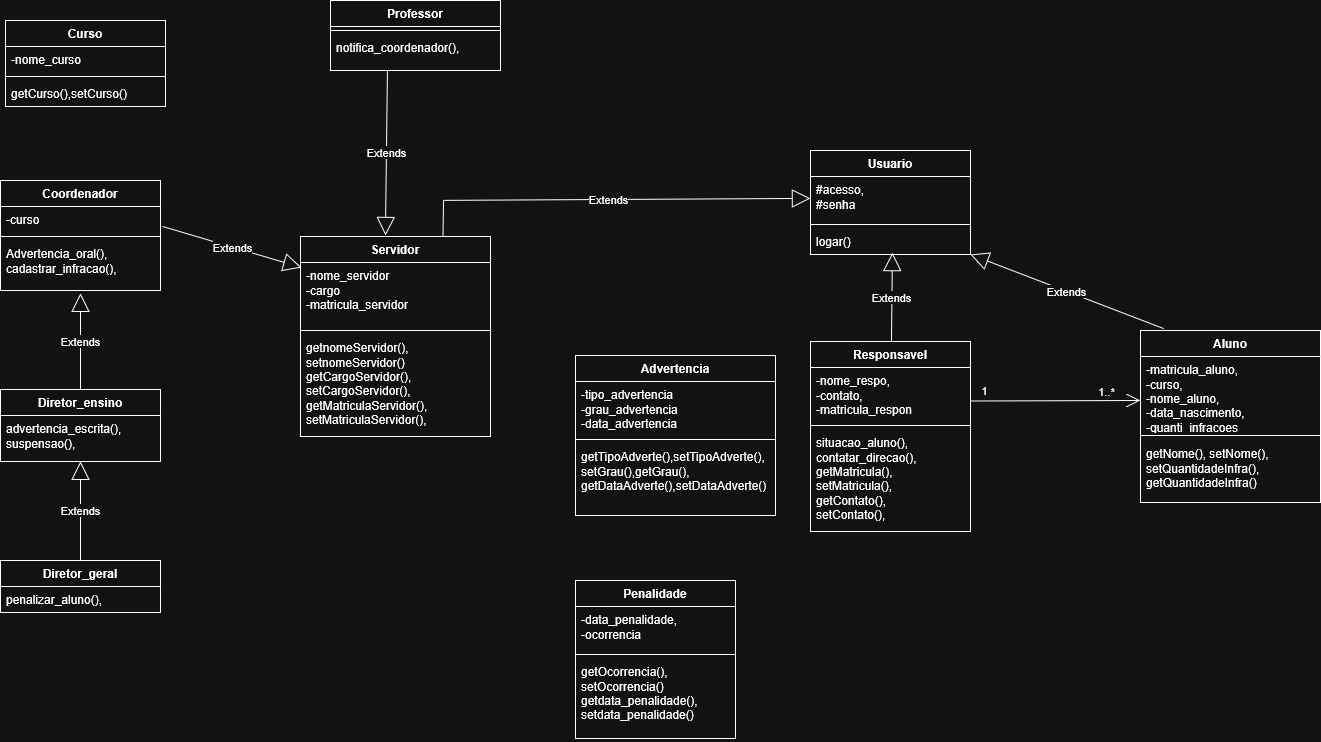

The diagram above was exported from draw.io. Its source (the exported page's mxGraphModel, read from the mxfile embedded in the PNG):
<mxGraphModel dx="823" dy="381" grid="1" gridSize="10" guides="1" tooltips="1" connect="1" arrows="1" fold="1" page="1" pageScale="1" pageWidth="827" pageHeight="1169" math="0" shadow="0">
  <root>
    <mxCell id="0" />
    <mxCell id="1" parent="0" />
    <mxCell id="xs42wu92gQMOYfFMKM-e-1" parent="1" style="swimlane;fontStyle=1;align=center;verticalAlign=top;childLayout=stackLayout;horizontal=1;startSize=26;horizontalStack=0;resizeParent=1;resizeParentMax=0;resizeLast=0;collapsible=1;marginBottom=0;whiteSpace=wrap;html=1;" value="Responsavel" vertex="1">
      <mxGeometry height="190" width="160" x="1080" y="411" as="geometry" />
    </mxCell>
    <mxCell id="xs42wu92gQMOYfFMKM-e-2" parent="xs42wu92gQMOYfFMKM-e-1" style="text;strokeColor=none;fillColor=none;align=left;verticalAlign=top;spacingLeft=4;spacingRight=4;overflow=hidden;rotatable=0;points=[[0,0.5],[1,0.5]];portConstraint=eastwest;whiteSpace=wrap;html=1;" value="&lt;div&gt;-nome_respo,&lt;/div&gt;&lt;div&gt;-contato,&lt;/div&gt;&lt;div&gt;-matricula_respon&lt;/div&gt;" vertex="1">
      <mxGeometry height="54" width="160" y="26" as="geometry" />
    </mxCell>
    <mxCell id="xs42wu92gQMOYfFMKM-e-3" parent="xs42wu92gQMOYfFMKM-e-1" style="line;strokeWidth=1;fillColor=none;align=left;verticalAlign=middle;spacingTop=-1;spacingLeft=3;spacingRight=3;rotatable=0;labelPosition=right;points=[];portConstraint=eastwest;strokeColor=inherit;" value="" vertex="1">
      <mxGeometry height="8" width="160" y="80" as="geometry" />
    </mxCell>
    <mxCell id="xs42wu92gQMOYfFMKM-e-4" parent="xs42wu92gQMOYfFMKM-e-1" style="text;strokeColor=none;fillColor=none;align=left;verticalAlign=top;spacingLeft=4;spacingRight=4;overflow=hidden;rotatable=0;points=[[0,0.5],[1,0.5]];portConstraint=eastwest;whiteSpace=wrap;html=1;" value="&lt;div&gt;situacao_aluno(),&lt;/div&gt;&lt;div&gt;contatar_direcao(),&lt;/div&gt;&lt;div&gt;getMatricula(),&lt;/div&gt;&lt;div&gt;setMatricula(),&lt;/div&gt;&lt;div&gt;getContato(),&lt;/div&gt;&lt;div&gt;setContato(),&lt;/div&gt;" vertex="1">
      <mxGeometry height="102" width="160" y="88" as="geometry" />
    </mxCell>
    <mxCell id="xs42wu92gQMOYfFMKM-e-5" parent="1" style="swimlane;fontStyle=1;align=center;verticalAlign=top;childLayout=stackLayout;horizontal=1;startSize=26;horizontalStack=0;resizeParent=1;resizeParentMax=0;resizeLast=0;collapsible=1;marginBottom=0;whiteSpace=wrap;html=1;" value="&lt;div&gt;Penalidade&lt;/div&gt;" vertex="1">
      <mxGeometry height="158" width="160" x="845" y="650" as="geometry" />
    </mxCell>
    <mxCell id="xs42wu92gQMOYfFMKM-e-6" parent="xs42wu92gQMOYfFMKM-e-5" style="text;strokeColor=none;fillColor=none;align=left;verticalAlign=top;spacingLeft=4;spacingRight=4;overflow=hidden;rotatable=0;points=[[0,0.5],[1,0.5]];portConstraint=eastwest;whiteSpace=wrap;html=1;" value="&lt;div&gt;-data_penalidade,&lt;/div&gt;&lt;div&gt;-ocorrencia&lt;/div&gt;" vertex="1">
      <mxGeometry height="44" width="160" y="26" as="geometry" />
    </mxCell>
    <mxCell id="xs42wu92gQMOYfFMKM-e-7" parent="xs42wu92gQMOYfFMKM-e-5" style="line;strokeWidth=1;fillColor=none;align=left;verticalAlign=middle;spacingTop=-1;spacingLeft=3;spacingRight=3;rotatable=0;labelPosition=right;points=[];portConstraint=eastwest;strokeColor=inherit;" value="" vertex="1">
      <mxGeometry height="8" width="160" y="70" as="geometry" />
    </mxCell>
    <mxCell id="xs42wu92gQMOYfFMKM-e-8" parent="xs42wu92gQMOYfFMKM-e-5" style="text;strokeColor=none;fillColor=none;align=left;verticalAlign=top;spacingLeft=4;spacingRight=4;overflow=hidden;rotatable=0;points=[[0,0.5],[1,0.5]];portConstraint=eastwest;whiteSpace=wrap;html=1;" value="&lt;div&gt;getOcorrencia(),&lt;/div&gt;&lt;div&gt;setOcorrencia()&lt;/div&gt;&lt;div&gt;&lt;div&gt;getdata_penalidade(),&lt;/div&gt;&lt;div&gt;setdata_penalidade()&lt;/div&gt;&lt;br&gt;&lt;/div&gt;" vertex="1">
      <mxGeometry height="80" width="160" y="78" as="geometry" />
    </mxCell>
    <mxCell id="xs42wu92gQMOYfFMKM-e-9" parent="1" style="swimlane;fontStyle=1;align=center;verticalAlign=top;childLayout=stackLayout;horizontal=1;startSize=26;horizontalStack=0;resizeParent=1;resizeParentMax=0;resizeLast=0;collapsible=1;marginBottom=0;whiteSpace=wrap;html=1;" value="Aluno" vertex="1">
      <mxGeometry height="172" width="180" x="1410" y="400" as="geometry" />
    </mxCell>
    <mxCell id="xs42wu92gQMOYfFMKM-e-10" parent="xs42wu92gQMOYfFMKM-e-9" style="text;strokeColor=none;fillColor=none;align=left;verticalAlign=top;spacingLeft=4;spacingRight=4;overflow=hidden;rotatable=0;points=[[0,0.5],[1,0.5]];portConstraint=eastwest;whiteSpace=wrap;html=1;" value="&lt;div&gt;-matricula_aluno,&lt;/div&gt;&lt;div&gt;-curso,&lt;/div&gt;&lt;div&gt;-nome_aluno,&lt;/div&gt;&lt;div&gt;-data_nascimento,&lt;/div&gt;&lt;div&gt;-quanti_infracoes&lt;/div&gt;" vertex="1">
      <mxGeometry height="74" width="180" y="26" as="geometry" />
    </mxCell>
    <mxCell id="xs42wu92gQMOYfFMKM-e-11" parent="xs42wu92gQMOYfFMKM-e-9" style="line;strokeWidth=1;fillColor=none;align=left;verticalAlign=middle;spacingTop=-1;spacingLeft=3;spacingRight=3;rotatable=0;labelPosition=right;points=[];portConstraint=eastwest;strokeColor=inherit;" value="" vertex="1">
      <mxGeometry height="10" width="180" y="100" as="geometry" />
    </mxCell>
    <mxCell id="xs42wu92gQMOYfFMKM-e-12" parent="xs42wu92gQMOYfFMKM-e-9" style="text;strokeColor=none;fillColor=none;align=left;verticalAlign=top;spacingLeft=4;spacingRight=4;overflow=hidden;rotatable=0;points=[[0,0.5],[1,0.5]];portConstraint=eastwest;whiteSpace=wrap;html=1;" value="&lt;div&gt;getNome(), setNome(),&lt;/div&gt;&lt;div&gt;setQuantidadeInfra(),&lt;/div&gt;&lt;div&gt;getQuantidadeInfra()&lt;/div&gt;" vertex="1">
      <mxGeometry height="62" width="180" y="110" as="geometry" />
    </mxCell>
    <mxCell id="xs42wu92gQMOYfFMKM-e-13" parent="1" style="swimlane;fontStyle=1;align=center;verticalAlign=top;childLayout=stackLayout;horizontal=1;startSize=26;horizontalStack=0;resizeParent=1;resizeParentMax=0;resizeLast=0;collapsible=1;marginBottom=0;whiteSpace=wrap;html=1;" value="Usuario" vertex="1">
      <mxGeometry height="104" width="160" x="1080" y="220" as="geometry" />
    </mxCell>
    <mxCell id="xs42wu92gQMOYfFMKM-e-14" parent="xs42wu92gQMOYfFMKM-e-13" style="text;strokeColor=none;fillColor=none;align=left;verticalAlign=top;spacingLeft=4;spacingRight=4;overflow=hidden;rotatable=0;points=[[0,0.5],[1,0.5]];portConstraint=eastwest;whiteSpace=wrap;html=1;" value="&lt;div&gt;#acesso,&lt;/div&gt;&lt;div&gt;#senha&lt;/div&gt;" vertex="1">
      <mxGeometry height="44" width="160" y="26" as="geometry" />
    </mxCell>
    <mxCell id="xs42wu92gQMOYfFMKM-e-15" parent="xs42wu92gQMOYfFMKM-e-13" style="line;strokeWidth=1;fillColor=none;align=left;verticalAlign=middle;spacingTop=-1;spacingLeft=3;spacingRight=3;rotatable=0;labelPosition=right;points=[];portConstraint=eastwest;strokeColor=inherit;" value="" vertex="1">
      <mxGeometry height="8" width="160" y="70" as="geometry" />
    </mxCell>
    <mxCell id="xs42wu92gQMOYfFMKM-e-16" parent="xs42wu92gQMOYfFMKM-e-13" style="text;strokeColor=none;fillColor=none;align=left;verticalAlign=top;spacingLeft=4;spacingRight=4;overflow=hidden;rotatable=0;points=[[0,0.5],[1,0.5]];portConstraint=eastwest;whiteSpace=wrap;html=1;" value="logar()" vertex="1">
      <mxGeometry height="26" width="160" y="78" as="geometry" />
    </mxCell>
    <mxCell id="xs42wu92gQMOYfFMKM-e-17" parent="1" style="swimlane;fontStyle=1;align=center;verticalAlign=top;childLayout=stackLayout;horizontal=1;startSize=26;horizontalStack=0;resizeParent=1;resizeParentMax=0;resizeLast=0;collapsible=1;marginBottom=0;whiteSpace=wrap;html=1;" value="Curso" vertex="1">
      <mxGeometry height="86" width="160" x="275" y="90" as="geometry" />
    </mxCell>
    <mxCell id="xs42wu92gQMOYfFMKM-e-18" parent="xs42wu92gQMOYfFMKM-e-17" style="text;strokeColor=none;fillColor=none;align=left;verticalAlign=top;spacingLeft=4;spacingRight=4;overflow=hidden;rotatable=0;points=[[0,0.5],[1,0.5]];portConstraint=eastwest;whiteSpace=wrap;html=1;" value="-nome_curso" vertex="1">
      <mxGeometry height="26" width="160" y="26" as="geometry" />
    </mxCell>
    <mxCell id="xs42wu92gQMOYfFMKM-e-19" parent="xs42wu92gQMOYfFMKM-e-17" style="line;strokeWidth=1;fillColor=none;align=left;verticalAlign=middle;spacingTop=-1;spacingLeft=3;spacingRight=3;rotatable=0;labelPosition=right;points=[];portConstraint=eastwest;strokeColor=inherit;" value="" vertex="1">
      <mxGeometry height="8" width="160" y="52" as="geometry" />
    </mxCell>
    <mxCell id="xs42wu92gQMOYfFMKM-e-20" parent="xs42wu92gQMOYfFMKM-e-17" style="text;strokeColor=none;fillColor=none;align=left;verticalAlign=top;spacingLeft=4;spacingRight=4;overflow=hidden;rotatable=0;points=[[0,0.5],[1,0.5]];portConstraint=eastwest;whiteSpace=wrap;html=1;" value="getCurso(),setCurso()" vertex="1">
      <mxGeometry height="26" width="160" y="60" as="geometry" />
    </mxCell>
    <mxCell id="xs42wu92gQMOYfFMKM-e-21" parent="1" style="swimlane;fontStyle=1;align=center;verticalAlign=top;childLayout=stackLayout;horizontal=1;startSize=26;horizontalStack=0;resizeParent=1;resizeParentMax=0;resizeLast=0;collapsible=1;marginBottom=0;whiteSpace=wrap;html=1;" value="Advertencia" vertex="1">
      <mxGeometry height="160" width="200" x="845" y="425" as="geometry" />
    </mxCell>
    <mxCell id="xs42wu92gQMOYfFMKM-e-22" parent="xs42wu92gQMOYfFMKM-e-21" style="text;strokeColor=none;fillColor=none;align=left;verticalAlign=top;spacingLeft=4;spacingRight=4;overflow=hidden;rotatable=0;points=[[0,0.5],[1,0.5]];portConstraint=eastwest;whiteSpace=wrap;html=1;" value="&lt;div&gt;-tipo_advertencia&lt;/div&gt;&lt;div&gt;-grau_advertencia&lt;/div&gt;&lt;div&gt;-data_advertencia&lt;/div&gt;" vertex="1">
      <mxGeometry height="54" width="200" y="26" as="geometry" />
    </mxCell>
    <mxCell id="xs42wu92gQMOYfFMKM-e-23" parent="xs42wu92gQMOYfFMKM-e-21" style="line;strokeWidth=1;fillColor=none;align=left;verticalAlign=middle;spacingTop=-1;spacingLeft=3;spacingRight=3;rotatable=0;labelPosition=right;points=[];portConstraint=eastwest;strokeColor=inherit;" value="" vertex="1">
      <mxGeometry height="8" width="200" y="80" as="geometry" />
    </mxCell>
    <mxCell id="xs42wu92gQMOYfFMKM-e-24" parent="xs42wu92gQMOYfFMKM-e-21" style="text;strokeColor=none;fillColor=none;align=left;verticalAlign=top;spacingLeft=4;spacingRight=4;overflow=hidden;rotatable=0;points=[[0,0.5],[1,0.5]];portConstraint=eastwest;whiteSpace=wrap;html=1;" value="&lt;div&gt;getTipoAdverte(),setTipoAdverte(),&lt;/div&gt;&lt;div&gt;setGrau(),getGrau(),&lt;/div&gt;&lt;div&gt;getDataAdverte(),setDataAdverte()&lt;/div&gt;" vertex="1">
      <mxGeometry height="72" width="200" y="88" as="geometry" />
    </mxCell>
    <mxCell id="xs42wu92gQMOYfFMKM-e-25" edge="1" parent="1" source="xs42wu92gQMOYfFMKM-e-9" style="endArrow=block;endSize=16;endFill=0;html=1;rounded=0;exitX=0.129;exitY=-0.011;exitDx=0;exitDy=0;exitPerimeter=0;entryX=1;entryY=1;entryDx=0;entryDy=0;" target="xs42wu92gQMOYfFMKM-e-13" value="Extends">
      <mxGeometry relative="1" width="160" as="geometry">
        <mxPoint x="1477" y="700" as="sourcePoint" />
        <mxPoint x="1410" y="309.4117647058824" as="targetPoint" />
      </mxGeometry>
    </mxCell>
    <mxCell id="xs42wu92gQMOYfFMKM-e-26" edge="1" parent="1" source="xs42wu92gQMOYfFMKM-e-28" style="endArrow=block;endSize=16;endFill=0;html=1;rounded=0;exitX=0.75;exitY=0;exitDx=0;exitDy=0;entryX=0;entryY=0.5;entryDx=0;entryDy=0;" target="xs42wu92gQMOYfFMKM-e-14" value="Extends">
      <mxGeometry relative="1" width="160" as="geometry">
        <Array as="points">
          <mxPoint x="713" y="270" />
        </Array>
        <mxPoint x="737" y="279.99823529411765" as="sourcePoint" />
        <mxPoint x="1080" y="280" as="targetPoint" />
      </mxGeometry>
    </mxCell>
    <mxCell id="xs42wu92gQMOYfFMKM-e-27" edge="1" parent="1" source="xs42wu92gQMOYfFMKM-e-1" style="endArrow=block;endSize=16;endFill=0;html=1;rounded=0;entryX=0.512;entryY=0.932;entryDx=0;entryDy=0;entryPerimeter=0;" target="xs42wu92gQMOYfFMKM-e-16" value="Extends">
      <mxGeometry relative="1" width="160" as="geometry">
        <mxPoint x="1300" y="440" as="sourcePoint" />
        <mxPoint x="1300" y="368.41" as="targetPoint" />
      </mxGeometry>
    </mxCell>
    <mxCell id="xs42wu92gQMOYfFMKM-e-28" parent="1" style="swimlane;fontStyle=1;align=center;verticalAlign=top;childLayout=stackLayout;horizontal=1;startSize=26;horizontalStack=0;resizeParent=1;resizeParentMax=0;resizeLast=0;collapsible=1;marginBottom=0;whiteSpace=wrap;html=1;" value="Servidor" vertex="1">
      <mxGeometry height="200" width="190" x="570" y="306" as="geometry" />
    </mxCell>
    <mxCell id="xs42wu92gQMOYfFMKM-e-29" parent="xs42wu92gQMOYfFMKM-e-28" style="text;strokeColor=none;fillColor=none;align=left;verticalAlign=top;spacingLeft=4;spacingRight=4;overflow=hidden;rotatable=0;points=[[0,0.5],[1,0.5]];portConstraint=eastwest;whiteSpace=wrap;html=1;" value="&lt;div&gt;-nome_servidor&lt;/div&gt;&lt;div&gt;-cargo&lt;/div&gt;&lt;div&gt;-matricula_servidor&lt;/div&gt;" vertex="1">
      <mxGeometry height="64" width="190" y="26" as="geometry" />
    </mxCell>
    <mxCell id="xs42wu92gQMOYfFMKM-e-30" parent="xs42wu92gQMOYfFMKM-e-28" style="line;strokeWidth=1;fillColor=none;align=left;verticalAlign=middle;spacingTop=-1;spacingLeft=3;spacingRight=3;rotatable=0;labelPosition=right;points=[];portConstraint=eastwest;strokeColor=inherit;" value="" vertex="1">
      <mxGeometry height="8" width="190" y="90" as="geometry" />
    </mxCell>
    <mxCell id="xs42wu92gQMOYfFMKM-e-31" parent="xs42wu92gQMOYfFMKM-e-28" style="text;strokeColor=none;fillColor=none;align=left;verticalAlign=top;spacingLeft=4;spacingRight=4;overflow=hidden;rotatable=0;points=[[0,0.5],[1,0.5]];portConstraint=eastwest;whiteSpace=wrap;html=1;" value="&lt;div&gt;getnomeServidor(),&lt;/div&gt;&lt;div&gt;setnomeServidor()&lt;/div&gt;&lt;div&gt;getCargoServidor(),&lt;/div&gt;&lt;div&gt;setCargoServidor(),&lt;/div&gt;&lt;div&gt;getMatriculaServidor(),&lt;/div&gt;&lt;div&gt;setMatriculaServidor(),&lt;/div&gt;" vertex="1">
      <mxGeometry height="102" width="190" y="98" as="geometry" />
    </mxCell>
    <mxCell id="xs42wu92gQMOYfFMKM-e-33" parent="1" style="swimlane;fontStyle=1;align=center;verticalAlign=top;childLayout=stackLayout;horizontal=1;startSize=26;horizontalStack=0;resizeParent=1;resizeParentMax=0;resizeLast=0;collapsible=1;marginBottom=0;whiteSpace=wrap;html=1;" value="Diretor_geral" vertex="1">
      <mxGeometry height="52" width="160" x="270" y="630" as="geometry" />
    </mxCell>
    <mxCell id="xs42wu92gQMOYfFMKM-e-34" parent="xs42wu92gQMOYfFMKM-e-33" style="text;strokeColor=none;fillColor=none;align=left;verticalAlign=top;spacingLeft=4;spacingRight=4;overflow=hidden;rotatable=0;points=[[0,0.5],[1,0.5]];portConstraint=eastwest;whiteSpace=wrap;html=1;" value="penalizar_aluno()," vertex="1">
      <mxGeometry height="26" width="160" y="26" as="geometry" />
    </mxCell>
    <mxCell id="xs42wu92gQMOYfFMKM-e-35" edge="1" parent="1" source="xs42wu92gQMOYfFMKM-e-42" style="endArrow=block;endSize=16;endFill=0;html=1;rounded=0;exitX=0.335;exitY=1;exitDx=0;exitDy=0;exitPerimeter=0;entryX=0.447;entryY=-0.005;entryDx=0;entryDy=0;entryPerimeter=0;" target="xs42wu92gQMOYfFMKM-e-28" value="Extends">
      <mxGeometry relative="1" width="160" as="geometry">
        <mxPoint x="657.04" y="110" as="sourcePoint" />
        <mxPoint x="660" y="260" as="targetPoint" />
      </mxGeometry>
    </mxCell>
    <mxCell id="xs42wu92gQMOYfFMKM-e-36" parent="1" style="swimlane;fontStyle=1;align=center;verticalAlign=top;childLayout=stackLayout;horizontal=1;startSize=26;horizontalStack=0;resizeParent=1;resizeParentMax=0;resizeLast=0;collapsible=1;marginBottom=0;whiteSpace=wrap;html=1;" value="Coordenador" vertex="1">
      <mxGeometry height="110" width="160" x="270" y="250" as="geometry" />
    </mxCell>
    <mxCell id="xs42wu92gQMOYfFMKM-e-37" parent="xs42wu92gQMOYfFMKM-e-36" style="text;strokeColor=none;fillColor=none;align=left;verticalAlign=top;spacingLeft=4;spacingRight=4;overflow=hidden;rotatable=0;points=[[0,0.5],[1,0.5]];portConstraint=eastwest;whiteSpace=wrap;html=1;" value="-curso" vertex="1">
      <mxGeometry height="26" width="160" y="26" as="geometry" />
    </mxCell>
    <mxCell id="xs42wu92gQMOYfFMKM-e-38" parent="xs42wu92gQMOYfFMKM-e-36" style="line;strokeWidth=1;fillColor=none;align=left;verticalAlign=middle;spacingTop=-1;spacingLeft=3;spacingRight=3;rotatable=0;labelPosition=right;points=[];portConstraint=eastwest;strokeColor=inherit;" value="" vertex="1">
      <mxGeometry height="8" width="160" y="52" as="geometry" />
    </mxCell>
    <mxCell id="xs42wu92gQMOYfFMKM-e-39" parent="xs42wu92gQMOYfFMKM-e-36" style="text;strokeColor=none;fillColor=none;align=left;verticalAlign=top;spacingLeft=4;spacingRight=4;overflow=hidden;rotatable=0;points=[[0,0.5],[1,0.5]];portConstraint=eastwest;whiteSpace=wrap;html=1;" value="&lt;div&gt;Advertencia_oral(),&lt;/div&gt;&lt;div&gt;cadastrar_infracao(),&lt;/div&gt;" vertex="1">
      <mxGeometry height="50" width="160" y="60" as="geometry" />
    </mxCell>
    <mxCell id="xs42wu92gQMOYfFMKM-e-40" parent="1" style="swimlane;fontStyle=1;align=center;verticalAlign=top;childLayout=stackLayout;horizontal=1;startSize=26;horizontalStack=0;resizeParent=1;resizeParentMax=0;resizeLast=0;collapsible=1;marginBottom=0;whiteSpace=wrap;html=1;" value="Professor" vertex="1">
      <mxGeometry height="70" width="170" x="600" y="70" as="geometry" />
    </mxCell>
    <mxCell id="xs42wu92gQMOYfFMKM-e-41" parent="xs42wu92gQMOYfFMKM-e-40" style="line;strokeWidth=1;fillColor=none;align=left;verticalAlign=middle;spacingTop=-1;spacingLeft=3;spacingRight=3;rotatable=0;labelPosition=right;points=[];portConstraint=eastwest;strokeColor=inherit;" value="" vertex="1">
      <mxGeometry height="8" width="170" y="26" as="geometry" />
    </mxCell>
    <mxCell id="xs42wu92gQMOYfFMKM-e-42" parent="xs42wu92gQMOYfFMKM-e-40" style="text;strokeColor=none;fillColor=none;align=left;verticalAlign=top;spacingLeft=4;spacingRight=4;overflow=hidden;rotatable=0;points=[[0,0.5],[1,0.5]];portConstraint=eastwest;whiteSpace=wrap;html=1;" value="&lt;div&gt;notifica_coordenador(),&lt;/div&gt;" vertex="1">
      <mxGeometry height="36" width="170" y="34" as="geometry" />
    </mxCell>
    <mxCell id="xs42wu92gQMOYfFMKM-e-43" parent="1" style="swimlane;fontStyle=1;align=center;verticalAlign=top;childLayout=stackLayout;horizontal=1;startSize=26;horizontalStack=0;resizeParent=1;resizeParentMax=0;resizeLast=0;collapsible=1;marginBottom=0;whiteSpace=wrap;html=1;" value="Diretor_ensino" vertex="1">
      <mxGeometry height="72" width="160" x="270" y="459" as="geometry" />
    </mxCell>
    <mxCell id="xs42wu92gQMOYfFMKM-e-44" parent="xs42wu92gQMOYfFMKM-e-43" style="text;strokeColor=none;fillColor=none;align=left;verticalAlign=top;spacingLeft=4;spacingRight=4;overflow=hidden;rotatable=0;points=[[0,0.5],[1,0.5]];portConstraint=eastwest;whiteSpace=wrap;html=1;" value="&lt;div&gt;advertencia_escrita(),&lt;/div&gt;&lt;div&gt;suspensao(),&lt;/div&gt;" vertex="1">
      <mxGeometry height="46" width="160" y="26" as="geometry" />
    </mxCell>
    <mxCell id="xs42wu92gQMOYfFMKM-e-45" edge="1" parent="1" source="xs42wu92gQMOYfFMKM-e-37" style="endArrow=block;endSize=16;endFill=0;html=1;rounded=0;exitX=1.013;exitY=0.769;exitDx=0;exitDy=0;exitPerimeter=0;entryX=0.005;entryY=0.078;entryDx=0;entryDy=0;entryPerimeter=0;" target="xs42wu92gQMOYfFMKM-e-29" value="Extends">
      <mxGeometry relative="1" width="160" as="geometry">
        <mxPoint x="440" y="280" as="sourcePoint" />
        <mxPoint x="586" y="300" as="targetPoint" />
      </mxGeometry>
    </mxCell>
    <mxCell id="xs42wu92gQMOYfFMKM-e-46" edge="1" parent="1" source="xs42wu92gQMOYfFMKM-e-43" style="endArrow=block;endSize=16;endFill=0;html=1;rounded=0;exitX=0.5;exitY=0;exitDx=0;exitDy=0;" value="Extends">
      <mxGeometry relative="1" width="160" as="geometry">
        <mxPoint x="350" y="430" as="sourcePoint" />
        <mxPoint x="350" y="363" as="targetPoint" />
      </mxGeometry>
    </mxCell>
    <mxCell id="xs42wu92gQMOYfFMKM-e-47" edge="1" parent="1" source="xs42wu92gQMOYfFMKM-e-33" style="endArrow=block;endSize=16;endFill=0;html=1;rounded=0;exitX=0.5;exitY=0;exitDx=0;exitDy=0;" target="xs42wu92gQMOYfFMKM-e-44" value="Extends">
      <mxGeometry relative="1" width="160" as="geometry">
        <mxPoint x="270" y="589" as="sourcePoint" />
        <mxPoint x="430" y="589" as="targetPoint" />
      </mxGeometry>
    </mxCell>
    <mxCell id="39ISxOtnabDr5RhhizMd-1" edge="1" parent="1" style="endArrow=open;endFill=1;endSize=12;html=1;rounded=0;" value="">
      <mxGeometry relative="1" width="160" as="geometry">
        <mxPoint x="1241" y="470.5" as="sourcePoint" />
        <mxPoint x="1410" y="470" as="targetPoint" />
      </mxGeometry>
    </mxCell>
    <mxCell id="39ISxOtnabDr5RhhizMd-2" connectable="0" parent="39ISxOtnabDr5RhhizMd-1" style="edgeLabel;html=1;align=center;verticalAlign=middle;resizable=0;points=[];" value="1" vertex="1">
      <mxGeometry relative="1" x="-0.087" y="-6" as="geometry">
        <mxPoint x="-64" y="-17" as="offset" />
      </mxGeometry>
    </mxCell>
    <mxCell id="39ISxOtnabDr5RhhizMd-6" connectable="0" parent="39ISxOtnabDr5RhhizMd-1" style="edgeLabel;html=1;align=center;verticalAlign=middle;resizable=0;points=[];" value="1..*" vertex="1">
      <mxGeometry relative="1" x="0.1501" as="geometry">
        <mxPoint x="38" y="-10" as="offset" />
      </mxGeometry>
    </mxCell>
  </root>
</mxGraphModel>